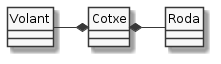

The diagram above was rendered by PlantUML. Its source (embedded in the PNG):
@startuml
hide circle
skinparam monochrome true
skinparam classAttributeIconSize 0

Cotxe *- Roda
Cotxe *-left- Volant

@enduml